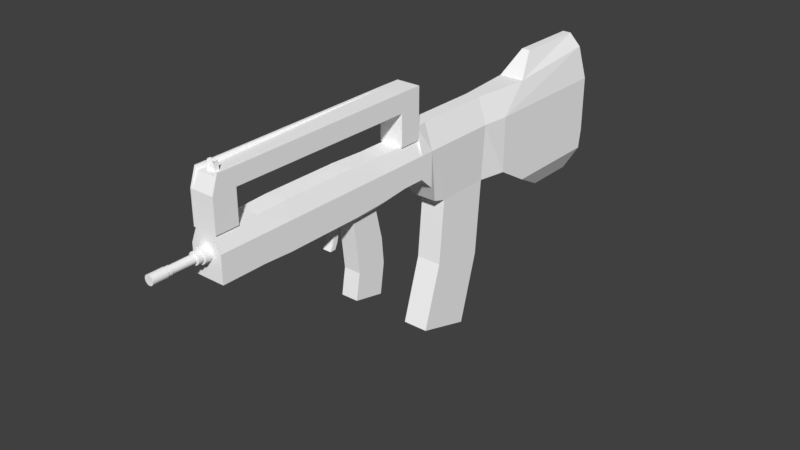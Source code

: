 # Source: famas.blend  (saved by Blender 2.79.0; exported with 4.5.12 LTS)
import bpy
from mathutils import Matrix  # noqa: F401  (used for matrix-valued properties, if any)

bpy.ops.wm.read_factory_settings(use_empty=True)
scene = bpy.context.scene
scene.name = 'Scene'

# ---- collections
col_collection_1 = bpy.data.collections.new('Collection 1'); scene.collection.children.link(col_collection_1)

# ---- materials (node trees are filled in below, after node groups)
mat_material = bpy.data.materials.new('Material')
mat_material.alpha_threshold = 0.0
mat_material.use_transparent_shadow = False
mat_material.diffuse_color = (1.0, 1.0, 1.0, 1.0)
mat_material.roughness = 0.5
mat_material.line_color = (0.0, 0.0, 0.0, 1.0)

# ---- material node trees

# ---- world
world_world = bpy.data.worlds.new('World'); scene.world = world_world
world_world.color = (0.05088, 0.05088, 0.05088)
world_world.use_sun_shadow = False
world_world.sun_shadow_jitter_overblur = 0.0
world_world.cycles.sampling_method = 'MANUAL'

# ---- meshes
me_cube = bpy.data.meshes.new('Cube')
me_cube.from_pydata([(1.4, -5.96e-08, 0.0), (1.4, -5.0, 0.0), (0.1, -5.0, 0.0), (0.1, 3.576e-07, 0.0), (1.4, -5.364e-07, 2.0), (1.4, -5.0, 2.0), (0.1, -5.0, 2.0), (0.1, 0.0, 2.0), (1.2, -0.2, 3.2), (1.2, -3.8, 2.9), (0.3, -0.2, 3.2), (0.3, -3.8, 2.9), (0.9, -0.4, 3.7), (0.9, -3.0, 3.7), (0.6, -0.4, 3.7), (0.6, -3.0, 3.7), (1.4, -0.1, -0.7), (1.4, -3.8, -0.7), (0.1, -0.1, -0.7), (0.1, -3.8, -0.7), (1.0, -0.4, -1.5), (1.0, -2.3, -1.5), (0.5, -0.4, -1.5), (0.5, -2.3, -1.5), (1.2, -6.0, -1.137e-13), (0.3, -6.0, -1.137e-13), (1.3, -6.0, 2.0), (0.2, -6.0, 2.0), (1.0, -6.0, 2.9), (0.5, -6.0, 2.9), (1.2, -8.0, 1.192e-07), (0.3, -8.0, 1.192e-07), (1.3, -8.0, 2.0), (0.2, -8.0, 2.0), (1.0, -8.0, 2.9), (0.5, -8.0, 2.9), (1.2, -6.2, -2.7), (0.3, -6.2, -2.7), (1.2, -8.2, -2.3), (0.3, -8.2, -2.3), (1.2, -6.89, -5.151), (0.3, -6.89, -5.151), (1.2, -8.89, -4.551), (0.3, -8.89, -4.551), (1.2, -8.5, 0.15), (0.3, -8.5, 0.15), (1.3, -8.5, 2.0), (0.2, -8.5, 2.0), (1.0, -8.5, 2.9), (0.5, -8.5, 2.9), (1.3, -8.8, 0.75), (0.2, -8.8, 0.75), (1.3, -8.8, 2.0), (0.2, -8.8, 2.0), (1.0, -8.8, 2.9), (0.5, -8.8, 2.9), (1.3, -9.3, 1.2), (0.2, -9.3, 1.2), (1.3, -9.3, 2.0), (0.2, -9.3, 2.0), (1.1, -9.3, 2.9), (0.4, -9.3, 2.9), (1.3, -10.1, 1.2), (0.2, -10.1, 1.2), (1.3, -10.1, 2.0), (0.2, -10.1, 2.0), (1.1, -9.3, 2.5), (0.4, -9.3, 2.5), (1.1, -10.1, 2.5), (0.4, -10.1, 2.5), (1.1, -9.3, 2.7), (0.4, -9.3, 2.7), (1.1, -10.1, 2.7), (0.4, -10.1, 2.7), (1.1, -10.1, 2.9), (0.4, -10.1, 2.9), (1.1, -9.3, 3.6), (0.4, -9.3, 3.6), (1.1, -10.1, 3.6), (0.4, -10.1, 3.6), (1.1, -9.3, 4.25), (0.4, -9.3, 4.25), (1.07, -10.2, 4.25), (0.43, -10.2, 4.25), (1.1, -16.7, 3.6), (0.4, -16.7, 3.6), (1.07, -16.6, 4.07), (0.43, -16.6, 4.07), (1.1, -17.5, 3.6), (0.4, -17.5, 3.6), (1.07, -17.3, 4.07), (0.43, -17.3, 4.07), (1.1, -10.1, 4.25), (0.4, -10.1, 4.25), (1.07, -16.8, 4.07), (0.43, -16.8, 4.07), (1.1, -16.7, 4.18), (0.4, -16.7, 4.18), (1.1, -17.3, 4.18), (0.4, -17.3, 4.18), (0.33, -10.1, 2.5), (0.33, -9.3, 2.5), (0.33, -9.3, 2.9), (0.33, -9.3, 2.7), (0.33, -10.1, 2.7), (0.33, -10.1, 2.9), (0.33, -9.3, 3.6), (0.33, -10.1, 3.6), (0.33, -9.3, 4.25), (0.33, -10.1, 4.25), (0.33, -16.7, 4.18), (0.33, -16.7, 3.6), (0.33, -17.3, 4.18), (0.33, -17.5, 3.6), (1.17, -9.3, 2.9), (1.17, -9.3, 2.7), (1.17, -10.1, 2.5), (1.17, -9.3, 2.5), (1.17, -10.1, 2.7), (1.17, -10.1, 2.9), (1.17, -9.3, 3.6), (1.17, -10.1, 3.6), (1.17, -9.3, 4.25), (1.17, -10.1, 4.25), (1.17, -16.7, 4.18), (1.17, -16.7, 3.6), (1.17, -17.3, 4.18), (1.17, -17.5, 3.6), (0.785, -17.03, 4.27), (0.715, -17.03, 4.27), (0.715, -17.07, 4.27), (0.785, -17.07, 4.27), (0.605, -16.98, 4.07), (0.605, -17.12, 4.07), (0.895, -17.12, 4.07), (0.895, -16.98, 4.07), (0.615, -16.99, 4.37), (0.615, -17.11, 4.37), (0.885, -17.11, 4.37), (0.885, -16.99, 4.37), (1.3, -11.1, 1.1), (0.2, -11.1, 1.1), (1.3, -11.1, 2.0), (0.2, -11.1, 2.0), (1.1, -11.1, 2.5), (0.4, -11.1, 2.5), (1.3, -12.3, 1.05), (0.2, -12.3, 1.05), (1.3, -12.3, 2.0), (0.2, -12.3, 2.0), (1.1, -12.3, 2.55), (0.4, -12.3, 2.55), (1.3, -15.0, 1.05), (0.2, -15.0, 1.05), (1.3, -15.0, 2.0), (0.2, -15.0, 2.0), (1.1, -15.0, 2.55), (0.4, -15.0, 2.55), (1.3, -16.0, 1.1), (0.2, -16.0, 1.1), (1.3, -16.0, 2.0), (0.2, -16.0, 2.0), (1.1, -16.0, 2.5), (0.4, -16.0, 2.5), (1.3, -17.5, 1.1), (0.2, -17.5, 1.1), (1.3, -17.5, 2.0), (0.2, -17.5, 2.0), (1.1, -17.5, 2.5), (0.4, -17.5, 2.5), (0.33, -17.5, 2.5), (1.1, -16.7, 2.5), (0.4, -16.7, 2.5), (0.33, -16.7, 2.5), (1.17, -17.5, 2.5), (1.17, -16.7, 2.5), (0.7484, -17.75, 1.692), (0.7106, -17.75, 1.696), (0.6742, -17.75, 1.707), (0.6407, -17.75, 1.725), (0.6113, -17.75, 1.749), (0.5872, -17.75, 1.778), (0.5693, -17.75, 1.812), (0.5582, -17.75, 1.848), (0.5545, -17.75, 1.886), (0.5582, -17.75, 1.924), (0.5693, -17.75, 1.96), (0.5872, -17.75, 1.994), (0.6113, -17.75, 2.023), (0.6407, -17.75, 2.047), (0.6742, -17.75, 2.065), (0.7106, -17.75, 2.076), (0.7484, -17.75, 2.08), (0.7862, -17.75, 2.076), (0.8226, -17.75, 2.065), (0.8561, -17.75, 2.047), (0.8855, -17.75, 2.023), (0.9096, -17.75, 1.994), (0.9275, -17.75, 1.96), (0.9385, -17.75, 1.924), (0.9423, -17.75, 1.886), (0.9385, -17.75, 1.848), (0.9275, -17.75, 1.812), (0.9096, -17.75, 1.778), (0.8855, -17.75, 1.749), (0.8561, -17.75, 1.725), (0.8226, -17.75, 1.707), (0.7862, -17.75, 1.696), (0.6527, -17.5, 2.117), (0.7484, -17.5, 2.136), (0.6996, -17.5, 2.131), (0.5405, -17.5, 1.747), (0.5716, -17.5, 1.709), (0.5174, -17.5, 1.79), (0.6095, -17.5, 1.678), (0.7484, -17.5, 1.636), (0.7972, -17.5, 1.641), (0.6996, -17.5, 1.641), (0.9936, -17.5, 1.935), (0.9252, -17.5, 2.063), (0.8873, -17.5, 2.094), (0.8441, -17.5, 1.655), (0.9794, -17.5, 1.982), (0.5405, -17.5, 2.025), (0.5716, -17.5, 2.063), (0.7972, -17.5, 2.131), (0.5174, -17.5, 1.982), (0.9794, -17.5, 1.79), (0.9936, -17.5, 1.837), (0.9563, -17.5, 1.747), (0.9984, -17.5, 1.886), (0.6527, -17.5, 1.655), (0.5032, -17.5, 1.837), (0.6095, -17.5, 2.094), (0.4984, -17.5, 1.886), (0.9563, -17.5, 2.025), (0.9252, -17.5, 1.709), (0.8873, -17.5, 1.678), (0.5032, -17.5, 1.935), (0.8441, -17.5, 2.117), (0.7972, -17.75, 2.131), (0.7484, -17.75, 2.136), (0.8441, -17.75, 2.117), (0.8873, -17.75, 2.094), (0.9252, -17.75, 2.063), (0.9563, -17.75, 2.025), (0.9794, -17.75, 1.982), (0.9936, -17.75, 1.935), (0.9984, -17.75, 1.886), (0.9936, -17.75, 1.837), (0.9794, -17.75, 1.79), (0.9563, -17.75, 1.747), (0.9252, -17.75, 1.709), (0.8873, -17.75, 1.678), (0.8441, -17.75, 1.655), (0.7972, -17.75, 1.641), (0.7484, -17.75, 1.636), (0.6996, -17.75, 1.641), (0.6527, -17.75, 1.655), (0.6095, -17.75, 1.678), (0.5716, -17.75, 1.709), (0.5405, -17.75, 1.747), (0.5174, -17.75, 1.79), (0.5032, -17.75, 1.837), (0.4984, -17.75, 1.886), (0.5032, -17.75, 1.935), (0.5174, -17.75, 1.982), (0.5405, -17.75, 2.025), (0.5716, -17.75, 2.063), (0.6095, -17.75, 2.094), (0.6527, -17.75, 2.117), (0.6996, -17.75, 2.131), (0.7224, -17.93, 1.755), (0.7484, -17.93, 1.753), (0.6974, -17.93, 1.763), (0.6743, -17.93, 1.775), (0.6541, -17.93, 1.792), (0.6375, -17.93, 1.812), (0.6252, -17.93, 1.835), (0.6176, -17.93, 1.86), (0.6151, -17.93, 1.886), (0.6176, -17.93, 1.912), (0.6252, -17.93, 1.937), (0.6375, -17.93, 1.96), (0.6541, -17.93, 1.98), (0.6743, -17.93, 1.997), (0.6974, -17.93, 2.009), (0.7224, -17.93, 2.017), (0.7484, -17.93, 2.019), (0.7744, -17.93, 2.017), (0.7994, -17.93, 2.009), (0.8225, -17.93, 1.997), (0.8427, -17.93, 1.98), (0.8593, -17.93, 1.96), (0.8716, -17.93, 1.937), (0.8792, -17.93, 1.912), (0.8817, -17.93, 1.886), (0.8792, -17.93, 1.86), (0.8716, -17.93, 1.835), (0.8593, -17.93, 1.812), (0.8427, -17.93, 1.792), (0.8225, -17.93, 1.775), (0.7994, -17.93, 1.763), (0.7744, -17.93, 1.755), (0.7106, -17.93, 1.696), (0.7484, -17.93, 1.692), (0.6742, -17.93, 1.707), (0.6407, -17.93, 1.725), (0.6113, -17.93, 1.749), (0.5872, -17.93, 1.778), (0.5693, -17.93, 1.812), (0.5582, -17.93, 1.848), (0.5545, -17.93, 1.886), (0.5582, -17.93, 1.924), (0.5693, -17.93, 1.96), (0.5872, -17.93, 1.994), (0.6113, -17.93, 2.023), (0.6407, -17.93, 2.047), (0.6742, -17.93, 2.065), (0.7106, -17.93, 2.076), (0.7484, -17.93, 2.08), (0.7862, -17.93, 2.076), (0.8226, -17.93, 2.065), (0.8561, -17.93, 2.047), (0.8855, -17.93, 2.023), (0.9096, -17.93, 1.994), (0.9275, -17.93, 1.96), (0.9385, -17.93, 1.924), (0.9423, -17.93, 1.886), (0.9385, -17.93, 1.848), (0.9275, -17.93, 1.812), (0.9096, -17.93, 1.778), (0.8855, -17.93, 1.749), (0.8561, -17.93, 1.725), (0.8226, -17.93, 1.707), (0.7862, -17.93, 1.696), (0.7769, -18.73, 2.029), (0.7484, -18.73, 2.032), (0.8043, -18.73, 2.021), (0.8295, -18.73, 2.007), (0.8516, -18.73, 1.989), (0.8698, -18.73, 1.967), (0.8833, -18.73, 1.942), (0.8916, -18.73, 1.914), (0.8944, -18.73, 1.886), (0.8916, -18.73, 1.857), (0.8833, -18.73, 1.83), (0.8698, -18.73, 1.805), (0.8516, -18.73, 1.783), (0.8295, -18.73, 1.765), (0.8043, -18.73, 1.751), (0.7769, -18.73, 1.743), (0.7484, -18.73, 1.74), (0.7199, -18.73, 1.743), (0.6925, -18.73, 1.751), (0.6673, -18.73, 1.765), (0.6452, -18.73, 1.783), (0.627, -18.73, 1.805), (0.6135, -18.73, 1.83), (0.6052, -18.73, 1.857), (0.6024, -18.73, 1.886), (0.6052, -18.73, 1.914), (0.6135, -18.73, 1.942), (0.627, -18.73, 1.967), (0.6452, -18.73, 1.989), (0.6673, -18.73, 2.007), (0.6925, -18.73, 2.021), (0.7199, -18.73, 2.029), (0.7224, -18.73, 1.755), (0.7484, -18.73, 1.753), (0.6974, -18.73, 1.763), (0.6743, -18.73, 1.775), (0.6541, -18.73, 1.792), (0.6375, -18.73, 1.812), (0.6252, -18.73, 1.835), (0.6176, -18.73, 1.86), (0.6151, -18.73, 1.886), (0.6176, -18.73, 1.912), (0.6252, -18.73, 1.937), (0.6375, -18.73, 1.96), (0.6541, -18.73, 1.98), (0.6743, -18.73, 1.997), (0.6974, -18.73, 2.009), (0.7224, -18.73, 2.017), (0.7484, -18.73, 2.019), (0.7744, -18.73, 2.017), (0.7994, -18.73, 2.009), (0.8225, -18.73, 1.997), (0.8427, -18.73, 1.98), (0.8593, -18.73, 1.96), (0.8716, -18.73, 1.937), (0.8792, -18.73, 1.912), (0.8817, -18.73, 1.886), (0.8792, -18.73, 1.86), (0.8716, -18.73, 1.835), (0.8593, -18.73, 1.812), (0.8427, -18.73, 1.792), (0.8225, -18.73, 1.775), (0.7994, -18.73, 1.763), (0.7744, -18.73, 1.755), (0.7176, -18.88, 1.731), (0.7484, -18.88, 1.728), (0.6881, -18.88, 1.74), (0.6608, -18.88, 1.755), (0.6369, -18.88, 1.774), (0.6173, -18.88, 1.798), (0.6027, -18.88, 1.826), (0.5938, -18.88, 1.855), (0.5907, -18.88, 1.886), (0.5938, -18.88, 1.917), (0.6027, -18.88, 1.946), (0.6173, -18.88, 1.973), (0.6369, -18.88, 1.997), (0.6608, -18.88, 2.017), (0.6881, -18.88, 2.032), (0.7176, -18.88, 2.041), (0.7484, -18.88, 2.044), (0.7792, -18.88, 2.041), (0.8087, -18.88, 2.032), (0.836, -18.88, 2.017), (0.8599, -18.88, 1.997), (0.8795, -18.88, 1.973), (0.8941, -18.88, 1.946), (0.903, -18.88, 1.917), (0.9061, -18.88, 1.886), (0.903, -18.88, 1.855), (0.8941, -18.88, 1.826), (0.8795, -18.88, 1.798), (0.8599, -18.88, 1.774), (0.836, -18.88, 1.755), (0.8087, -18.88, 1.74), (0.7792, -18.88, 1.731), (0.7769, -18.88, 2.029), (0.7484, -18.88, 2.032), (0.8043, -18.88, 2.021), (0.8295, -18.88, 2.007), (0.8516, -18.88, 1.989), (0.8698, -18.88, 1.967), (0.8833, -18.88, 1.942), (0.8916, -18.88, 1.914), (0.8944, -18.88, 1.886), (0.8916, -18.88, 1.857), (0.8833, -18.88, 1.83), (0.8698, -18.88, 1.805), (0.8516, -18.88, 1.783), (0.8295, -18.88, 1.765), (0.8043, -18.88, 1.751), (0.7769, -18.88, 1.743), (0.7484, -18.88, 1.74), (0.7199, -18.88, 1.743), (0.6925, -18.88, 1.751), (0.6673, -18.88, 1.765), (0.6452, -18.88, 1.783), (0.627, -18.88, 1.805), (0.6135, -18.88, 1.83), (0.6052, -18.88, 1.857), (0.6024, -18.88, 1.886), (0.6052, -18.88, 1.914), (0.6135, -18.88, 1.942), (0.627, -18.88, 1.967), (0.6452, -18.88, 1.989), (0.6673, -18.88, 2.007), (0.6925, -18.88, 2.021), (0.7199, -18.88, 2.029), (0.7176, -19.38, 1.731), (0.7484, -19.38, 1.728), (0.6881, -19.38, 1.74), (0.6608, -19.38, 1.755), (0.6369, -19.38, 1.774), (0.6173, -19.38, 1.798), (0.6027, -19.38, 1.826), (0.5938, -19.38, 1.855), (0.5907, -19.38, 1.886), (0.5938, -19.38, 1.917), (0.6027, -19.38, 1.946), (0.6173, -19.38, 1.973), (0.6369, -19.38, 1.997), (0.6608, -19.38, 2.017), (0.6881, -19.38, 2.032), (0.7176, -19.38, 2.041), (0.7484, -19.38, 2.044), (0.7792, -19.38, 2.041), (0.8087, -19.38, 2.032), (0.836, -19.38, 2.017), (0.8599, -19.38, 1.997), (0.8795, -19.38, 1.973), (0.8941, -19.38, 1.946), (0.903, -19.38, 1.917), (0.9061, -19.38, 1.886), (0.903, -19.38, 1.855), (0.8941, -19.38, 1.826), (0.8795, -19.38, 1.798), (0.8599, -19.38, 1.774), (0.836, -19.38, 1.755), (0.8087, -19.38, 1.74), (0.7792, -19.38, 1.731), (1.05, -10.92, -0.2689), (0.45, -10.92, -0.2689), (1.05, -12.05, -0.2489), (0.45, -12.05, -0.2489), (1.05, -11.19, 0.8447), (0.45, -11.19, 0.8447), (1.05, -12.19, 0.7947), (0.45, -12.19, 0.7947), (1.05, -10.84, -1.148), (0.45, -10.84, -1.148), (1.05, -11.96, -1.048), (0.45, -11.96, -1.048), (1.05, -10.99, -2.197), (0.45, -10.99, -2.197), (1.05, -12.11, -1.947), (0.45, -12.11, -1.947), (0.8559, -13.0, 1.05), (0.5559, -13.0, 1.05), (0.5559, -12.8, 1.05), (0.8559, -12.8, 1.05), (0.8559, -12.9, 0.85), (0.5559, -12.9, 0.85), (0.8559, -12.7, 0.85), (0.5559, -12.7, 0.85), (0.8559, -12.85, 0.65), (0.5559, -12.85, 0.65), (0.8559, -12.65, 0.65), (0.5559, -12.65, 0.65), (0.8559, -12.85, 0.45), (0.5559, -12.85, 0.45), (0.8559, -12.65, 0.45), (0.5559, -12.65, 0.45), (0.8559, -12.9, 0.25), (0.5559, -12.9, 0.25), (0.8559, -12.7, 0.25), (0.5559, -12.7, 0.25), (0.8559, -13.0, 0.05), (0.5559, -13.0, 0.05), (0.8559, -12.8, 0.05), (0.5559, -12.8, 0.05)], [(82, 86), (86, 87), (86, 94), (94, 95), (90, 94), (94, 135), (132, 95), (133, 91), (134, 90)], [(1, 2, 19, 17), (6, 2, 25, 27), (0, 4, 5, 1), (11, 6, 27, 29), (2, 6, 7, 3), (4, 0, 3, 7), (11, 9, 13, 15), (5, 4, 8, 9), (7, 6, 11, 10), (4, 7, 10, 8), (12, 14, 15, 13), (9, 8, 12, 13), (10, 11, 15, 14), (8, 10, 14, 12), (17, 19, 23, 21), (3, 0, 16, 18), (0, 1, 17, 16), (2, 3, 18, 19), (20, 21, 23, 22), (16, 17, 21, 20), (19, 18, 22, 23), (18, 16, 20, 22), (28, 29, 35, 34), (29, 27, 33, 35), (1, 5, 26, 24), (5, 9, 28, 26), (2, 1, 24, 25), (9, 11, 29, 28), (30, 32, 46, 44), (32, 34, 48, 46), (27, 25, 31, 33), (25, 24, 36, 37), (26, 28, 34, 32), (24, 26, 32, 30), (39, 37, 41, 43), (24, 30, 38, 36), (30, 31, 39, 38), (31, 25, 37, 39), (41, 40, 42, 43), (37, 36, 40, 41), (36, 38, 42, 40), (38, 39, 43, 42), (48, 49, 55, 54), (49, 47, 53, 55), (35, 33, 47, 49), (34, 35, 49, 48), (33, 31, 45, 47), (31, 30, 44, 45), (50, 52, 58, 56), (52, 54, 60, 58), (47, 45, 51, 53), (45, 44, 50, 51), (46, 48, 54, 52), (44, 46, 52, 50), (59, 57, 63, 65), (55, 53, 59, 61), (54, 55, 61, 60), (53, 51, 57, 59), (51, 50, 56, 57), (65, 63, 141, 143), (57, 56, 62, 63), (64, 58, 66, 68), (56, 58, 64, 62), (61, 71, 103, 102), (59, 65, 69, 67), (64, 68, 144, 142), (59, 67, 71, 61), (74, 72, 118, 119), (69, 68, 72, 73), (92, 96, 124, 123), (58, 60, 70, 66), (73, 72, 74, 75), (75, 79, 107, 105), (60, 70, 71, 61), (70, 71, 67, 66), (58, 66, 67, 59), (96, 98, 126, 124), (66, 70, 115, 117), (60, 61, 77, 76), (77, 61, 102, 106), (75, 74, 78, 79), (92, 80, 81, 93), (97, 93, 109, 110), (76, 77, 81, 80), (78, 74, 119, 121), (71, 67, 101, 103), (79, 78, 84, 85), (76, 80, 122, 120), (92, 93, 83, 82), (90, 98, 92, 82), (99, 91, 83, 93), (101, 100, 104, 103), (102, 103, 104, 105), (102, 105, 107, 106), (106, 107, 109, 108), (109, 107, 111, 110), (110, 111, 113, 112), (79, 85, 111, 107), (81, 77, 106, 108), (125, 127, 174, 175), (67, 69, 100, 101), (99, 97, 110, 112), (93, 81, 108, 109), (73, 75, 105, 104), (69, 73, 104, 100), (116, 117, 115, 118), (115, 114, 119, 118), (119, 114, 120, 121), (121, 120, 122, 123), (125, 124, 126, 127), (121, 123, 124, 125), (70, 60, 114, 115), (113, 111, 173, 170), (72, 68, 116, 118), (84, 78, 121, 125), (68, 66, 117, 116), (80, 92, 123, 122), (88, 127, 126, 98), (60, 76, 120, 114), (113, 89, 99, 112), (88, 98, 90), (87, 95, 91, 90, 82, 83), (143, 141, 147, 149), (144, 145, 151, 150), (63, 62, 140, 141), (68, 69, 145, 144), (69, 65, 143, 145), (62, 64, 142, 140), (151, 149, 155, 157), (146, 148, 154, 152), (501, 500, 496, 497), (142, 144, 150, 148), (140, 142, 148, 146), (145, 143, 149, 151), (153, 152, 158, 159), (155, 153, 159, 161), (150, 151, 157, 156), (149, 147, 153, 155), (147, 514, 513, 512, 515, 146, 152, 153), (148, 150, 156, 154), (158, 160, 166, 164), (154, 156, 162, 160), (152, 154, 160, 158), (157, 155, 161, 163), (161, 159, 165, 167), (159, 158, 164, 165), (111, 85, 172, 173), (84, 125, 175, 171), (175, 174, 168, 171), (173, 172, 169, 170), (165, 164, 166, 230, 228, 227, 229, 236, 237, 221, 216, 215, 217, 231, 214, 212, 211, 213, 232, 234, 167), (157, 163, 162, 156), (163, 172, 171, 162), (166, 160, 162, 168), (163, 161, 167, 169), (85, 84, 171, 172), (197, 196, 324, 325), (231, 217, 257, 258), (232, 213, 262, 263), (239, 225, 240, 242), (236, 229, 251, 252), (215, 216, 255, 256), (227, 228, 249, 250), (223, 226, 266, 267), (238, 234, 264, 265), (220, 239, 242, 243), (212, 214, 259, 260), (234, 232, 263, 264), (222, 235, 245, 246), (218, 222, 246, 247), (237, 236, 252, 253), (217, 215, 256, 257), (228, 230, 248, 249), (224, 223, 267, 268), (208, 233, 269, 270), (221, 237, 253, 254), (213, 211, 261, 262), (226, 238, 265, 266), (233, 224, 268, 269), (214, 231, 258, 259), (230, 218, 247, 248), (211, 212, 260, 261), (209, 210, 271, 241), (225, 209, 241, 240), (216, 221, 254, 255), (210, 208, 270, 271), (229, 227, 250, 251), (235, 219, 244, 245), (219, 220, 243, 244), (176, 177, 240, 241), (177, 178, 242, 240), (178, 179, 243, 242), (179, 180, 244, 243), (180, 181, 245, 244), (181, 182, 246, 245), (182, 183, 247, 246), (183, 184, 248, 247), (184, 185, 249, 248), (185, 186, 250, 249), (186, 187, 251, 250), (187, 188, 252, 251), (188, 189, 253, 252), (189, 190, 254, 253), (190, 191, 255, 254), (191, 192, 256, 255), (192, 193, 257, 256), (193, 194, 258, 257), (194, 195, 259, 258), (195, 196, 260, 259), (196, 197, 261, 260), (197, 198, 262, 261), (198, 199, 263, 262), (199, 200, 264, 263), (200, 201, 265, 264), (201, 202, 266, 265), (202, 203, 267, 266), (203, 204, 268, 267), (204, 205, 269, 268), (205, 206, 270, 269), (206, 207, 271, 270), (207, 176, 241, 271), (289, 288, 384, 385), (184, 183, 311, 312), (198, 197, 325, 326), (185, 184, 312, 313), (199, 198, 326, 327), (186, 185, 313, 314), (200, 199, 327, 328), (187, 186, 314, 315), (201, 200, 328, 329), (188, 187, 315, 316), (202, 201, 329, 330), (189, 188, 316, 317), (203, 202, 330, 331), (190, 189, 317, 318), (177, 176, 305, 304), (204, 203, 331, 332), (191, 190, 318, 319), (178, 177, 304, 306), (205, 204, 332, 333), (192, 191, 319, 320), (179, 178, 306, 307), (206, 205, 333, 334), (193, 192, 320, 321), (180, 179, 307, 308), (207, 206, 334, 335), (194, 193, 321, 322), (181, 180, 308, 309), (176, 207, 335, 305), (195, 194, 322, 323), (182, 181, 309, 310), (196, 195, 323, 324), (183, 182, 310, 311), (273, 272, 304, 305), (272, 274, 306, 304), (274, 275, 307, 306), (275, 276, 308, 307), (276, 277, 309, 308), (277, 278, 310, 309), (278, 279, 311, 310), (279, 280, 312, 311), (280, 281, 313, 312), (281, 282, 314, 313), (282, 283, 315, 314), (283, 284, 316, 315), (284, 285, 317, 316), (285, 286, 318, 317), (286, 287, 319, 318), (287, 288, 320, 319), (288, 289, 321, 320), (289, 290, 322, 321), (290, 291, 323, 322), (291, 292, 324, 323), (292, 293, 325, 324), (293, 294, 326, 325), (294, 295, 327, 326), (295, 296, 328, 327), (296, 297, 329, 328), (297, 298, 330, 329), (298, 299, 331, 330), (299, 300, 332, 331), (300, 301, 333, 332), (301, 302, 334, 333), (302, 303, 335, 334), (303, 273, 305, 335), (359, 358, 454, 455), (276, 275, 371, 372), (303, 302, 398, 399), (290, 289, 385, 386), (277, 276, 372, 373), (273, 303, 399, 369), (291, 290, 386, 387), (278, 277, 373, 374), (292, 291, 387, 388), (279, 278, 374, 375), (293, 292, 388, 389), (280, 279, 375, 376), (294, 293, 389, 390), (281, 280, 376, 377), (295, 294, 390, 391), (282, 281, 377, 378), (296, 295, 391, 392), (283, 282, 378, 379), (297, 296, 392, 393), (284, 283, 379, 380), (298, 297, 393, 394), (285, 284, 380, 381), (299, 298, 394, 395), (286, 285, 381, 382), (272, 273, 369, 368), (300, 299, 395, 396), (287, 286, 382, 383), (274, 272, 368, 370), (301, 300, 396, 397), (288, 287, 383, 384), (275, 274, 370, 371), (302, 301, 397, 398), (337, 336, 368, 369), (336, 338, 370, 368), (338, 339, 371, 370), (339, 340, 372, 371), (340, 341, 373, 372), (341, 342, 374, 373), (342, 343, 375, 374), (343, 344, 376, 375), (344, 345, 377, 376), (345, 346, 378, 377), (346, 347, 379, 378), (347, 348, 380, 379), (348, 349, 381, 380), (349, 350, 382, 381), (350, 351, 383, 382), (351, 352, 384, 383), (352, 353, 385, 384), (353, 354, 386, 385), (354, 355, 387, 386), (355, 356, 388, 387), (356, 357, 389, 388), (357, 358, 390, 389), (358, 359, 391, 390), (359, 360, 392, 391), (360, 361, 393, 392), (361, 362, 394, 393), (362, 363, 395, 394), (363, 364, 396, 395), (364, 365, 397, 396), (365, 366, 398, 397), (366, 367, 399, 398), (367, 337, 369, 399), (429, 428, 492, 493), (346, 345, 441, 442), (360, 359, 455, 456), (347, 346, 442, 443), (361, 360, 456, 457), (348, 347, 443, 444), (362, 361, 457, 458), (349, 348, 444, 445), (363, 362, 458, 459), (350, 349, 445, 446), (336, 337, 433, 432), (364, 363, 459, 460), (351, 350, 446, 447), (338, 336, 432, 434), (365, 364, 460, 461), (352, 351, 447, 448), (339, 338, 434, 435), (366, 365, 461, 462), (353, 352, 448, 449), (340, 339, 435, 436), (367, 366, 462, 463), (354, 353, 449, 450), (341, 340, 436, 437), (337, 367, 463, 433), (355, 354, 450, 451), (342, 341, 437, 438), (356, 355, 451, 452), (343, 342, 438, 439), (357, 356, 452, 453), (344, 343, 439, 440), (358, 357, 453, 454), (345, 344, 440, 441), (401, 400, 432, 433), (400, 402, 434, 432), (402, 403, 435, 434), (403, 404, 436, 435), (404, 405, 437, 436), (405, 406, 438, 437), (406, 407, 439, 438), (407, 408, 440, 439), (408, 409, 441, 440), (409, 410, 442, 441), (410, 411, 443, 442), (411, 412, 444, 443), (412, 413, 445, 444), (413, 414, 446, 445), (414, 415, 447, 446), (415, 416, 448, 447), (416, 417, 449, 448), (417, 418, 450, 449), (418, 419, 451, 450), (419, 420, 452, 451), (420, 421, 453, 452), (421, 422, 454, 453), (422, 423, 455, 454), (423, 424, 456, 455), (424, 425, 457, 456), (425, 426, 458, 457), (426, 427, 459, 458), (427, 428, 460, 459), (428, 429, 461, 460), (429, 430, 462, 461), (430, 431, 463, 462), (431, 401, 433, 463), (464, 465, 495, 494, 493, 492, 491, 490, 489, 488, 487, 486, 485, 484, 483, 482, 481, 480, 479, 478, 477, 476, 475, 474, 473, 472, 471, 470, 469, 468, 467, 466), (416, 415, 479, 480), (403, 402, 466, 467), (430, 429, 493, 494), (417, 416, 480, 481), (404, 403, 467, 468), (431, 430, 494, 495), (418, 417, 481, 482), (405, 404, 468, 469), (401, 431, 495, 465), (419, 418, 482, 483), (406, 405, 469, 470), (420, 419, 483, 484), (407, 406, 470, 471), (421, 420, 484, 485), (408, 407, 471, 472), (422, 421, 485, 486), (409, 408, 472, 473), (423, 422, 486, 487), (410, 409, 473, 474), (424, 423, 487, 488), (411, 410, 474, 475), (425, 424, 488, 489), (412, 411, 475, 476), (426, 425, 489, 490), (413, 412, 476, 477), (427, 426, 490, 491), (414, 413, 477, 478), (400, 401, 465, 464), (428, 427, 491, 492), (415, 414, 478, 479), (402, 400, 464, 466), (499, 497, 505, 507), (500, 502, 498, 496), (503, 501, 497, 499), (502, 503, 499, 498), (140, 146, 502, 500), (141, 140, 500, 501), (146, 147, 503, 502), (147, 141, 501, 503), (504, 506, 510, 508), (497, 496, 504, 505), (496, 498, 506, 504), (498, 499, 507, 506), (509, 508, 510, 511), (506, 507, 511, 510), (507, 505, 509, 511), (505, 504, 508, 509), (146, 515, 514, 147), (514, 513, 512, 515), (517, 519, 523, 521), (513, 514, 519, 517), (512, 513, 517, 516), (514, 515, 518, 519), (515, 512, 516, 518), (523, 522, 526, 527), (516, 517, 521, 520), (519, 518, 522, 523), (518, 516, 520, 522), (525, 527, 531, 529), (522, 520, 524, 526), (521, 523, 527, 525), (520, 521, 525, 524), (528, 529, 533, 532), (524, 525, 529, 528), (527, 526, 530, 531), (526, 524, 528, 530), (535, 534, 532, 533), (531, 530, 534, 535), (530, 528, 532, 534), (529, 531, 535, 533), (89, 113, 170, 169, 168, 174, 127, 88), (166, 168, 169, 167, 234, 238, 226, 223, 224, 233, 208, 210, 209, 225, 239, 220, 219, 235, 222, 218, 230), (91, 89, 88, 90), (91, 99, 89), (91, 95, 83), (133, 130, 137), (131, 134, 138), (134, 131, 130, 133), (131, 128, 129, 130), (136, 129, 132), (136, 137, 130, 129), (137, 136, 132, 133), (132, 135, 134, 133), (135, 128, 139), (139, 138, 134, 135), (139, 128, 131, 138), (135, 132, 129, 128)])
_uv = me_cube.uv_layers.new(name='UVMap')
_uv.uv.foreach_set('vector', [0.0, 0.0, 0.0, 0.0, 0.0, 0.0, 0.0, 0.0, 0.0, 0.0, 0.0, 0.0, 0.0, 0.0, 0.0, 0.0, 0.0, 0.0, 0.0, 0.0, 0.0, 0.0, 0.0, 0.0, 0.0, 0.0, 0.0, 0.0, 0.0, 0.0, 0.0, 0.0, 0.0, 0.0, 0.0, 0.0, 0.0, 0.0, 0.0, 0.0, 0.0, 0.0, 0.0, 0.0, 0.0, 0.0, 0.0, 0.0, 0.0, 0.0, 0.0, 0.0, 0.0, 0.0, 0.0, 0.0, 0.0, 0.0, 0.0, 0.0, 0.0, 0.0, 0.0, 0.0, 0.0, 0.0, 0.0, 0.0, 0.0, 0.0, 0.0, 0.0, 0.0, 0.0, 0.0, 0.0, 0.0, 0.0, 0.0, 0.0, 0.0, 0.0, 0.0, 0.0, 0.0, 0.0, 0.0, 0.0, 0.0, 0.0, 0.0, 0.0, 0.0, 0.0, 0.0, 0.0, 0.0, 0.0, 0.0, 0.0, 0.0, 0.0, 0.0, 0.0, 0.0, 0.0, 0.0, 0.0, 0.0, 0.0, 0.0, 0.0, 0.0, 0.0, 0.0, 0.0, 0.0, 0.0, 0.0, 0.0, 0.0, 0.0, 0.0, 0.0, 0.0, 0.0, 0.0, 0.0, 0.0, 0.0, 0.0, 0.0, 0.0, 0.0, 0.0, 0.0, 0.0, 0.0, 0.0, 0.0, 0.0, 0.0, 0.0, 0.0, 0.0, 0.0, 0.0, 0.0, 0.0, 0.0, 0.0, 0.0, 0.0, 0.0, 0.0, 0.0, 0.0, 0.0, 0.0, 0.0, 0.0, 0.0, 0.0, 0.0, 0.0, 0.0, 0.0, 0.0, 0.0, 0.0, 0.0, 0.0, 0.0, 0.0, 0.0, 0.0, 0.0, 0.0, 0.0, 0.0, 0.0, 0.0, 0.0, 0.0, 0.0, 0.0, 0.0, 0.0, 0.0, 0.0, 0.0, 0.0, 0.0, 0.0, 0.0, 0.0, 0.0, 0.0, 0.0, 0.0, 0.0, 0.0, 0.0, 0.0, 0.0, 0.0, 0.0, 0.0, 0.0, 0.0, 0.0, 0.0, 0.0, 0.0, 0.0, 0.0, 0.0, 0.0, 0.0, 0.0, 0.0, 0.0, 0.0, 0.0, 0.0, 0.0, 0.0, 0.0, 0.0, 0.0, 0.0, 0.0, 0.0, 0.0, 0.0, 0.0, 0.0, 0.0, 0.0, 0.0, 0.0, 0.0, 0.0, 0.0, 0.0, 0.0, 0.0, 0.0, 0.0, 0.0, 0.0, 0.0, 0.0, 0.0, 0.0, 0.0, 0.0, 0.0, 0.0, 0.0, 0.0, 0.0, 0.0, 0.0, 0.0, 0.0, 0.0, 0.0, 0.0, 0.0, 0.0, 0.0, 0.0, 0.0, 0.0, 0.0, 0.0, 0.0, 0.0, 0.0, 0.0, 0.0, 0.0, 0.0, 0.0, 0.0, 0.0, 0.0, 0.0, 0.0, 0.0, 0.0, 0.0, 0.0, 0.0, 0.0, 0.0, 0.0, 0.0, 0.0, 0.0, 0.0, 0.0, 0.0, 0.0, 0.0, 0.0, 0.0, 0.0, 0.0, 0.0, 0.0, 0.0, 0.0, 0.0, 0.0, 0.0, 0.0, 0.0, 0.0, 0.0, 0.0, 0.0, 0.0, 0.0, 0.0, 0.0, 0.0, 0.0, 0.0, 0.0, 0.0, 0.0, 0.0, 0.0, 0.0, 0.0, 0.0, 0.0, 0.0, 0.0, 0.0, 0.0, 0.0, 0.0, 0.0, 0.0, 0.0, 0.0, 0.0, 0.0, 0.0, 0.0, 0.0, 0.0, 0.0, 0.0, 0.0, 0.0, 0.0, 0.0, 0.0, 0.0, 0.0, 0.0, 0.0, 0.0, 0.0, 0.0, 0.0, 0.0, 0.0, 0.0, 0.0, 0.0, 0.0, 0.0, 0.0, 0.0, 0.0, 0.0, 0.0, 0.0, 0.0, 0.0, 0.0, 0.0, 0.0, 0.0, 0.0, 0.0, 0.0, 0.0, 0.0, 0.0, 0.0, 0.0, 0.0, 0.0, 0.0, 0.0, 0.0, 0.0, 0.0, 0.0, 0.0, 0.0, 0.0, 0.0, 0.0, 0.0, 0.0, 0.0, 0.0, 0.0, 0.0, 0.0, 0.0, 0.0, 0.0, 0.0, 0.0, 0.0, 0.0, 0.0, 0.0, 0.0, 0.0, 0.0, 0.0, 0.0, 0.0, 0.0, 0.0, 0.0, 0.0, 0.0, 0.0, 0.0, 0.0, 0.0, 0.0, 0.0, 0.0, 0.0, 0.0, 0.0, 0.0, 0.0, 0.0, 0.0, 0.0, 0.0, 0.0, 0.0, 0.0, 0.0, 0.0, 0.0, 0.0, 0.0, 0.0, 0.0, 0.0, 0.0, 0.0, 0.0, 0.0, 0.0, 0.0, 0.0, 0.0, 0.0, 0.0, 0.0, 0.0, 0.0, 0.0, 0.0, 0.0, 0.0, 0.0, 0.0, 0.0, 0.0, 0.0, 0.0, 0.0, 0.0, 0.0, 0.0, 0.0, 0.0, 0.0, 0.0, 0.0, 0.0, 0.0, 0.0, 0.0, 0.0, 0.0, 0.0, 0.0, 0.0, 0.0, 0.0, 0.0, 0.0, 0.0, 0.0, 0.0, 0.0, 0.0, 0.0, 0.0, 0.0, 0.0, 0.0, 0.0, 0.0, 0.0, 0.0, 0.0, 0.0, 0.0, 0.0, 0.0, 0.0, 0.0, 0.0, 0.0, 0.0, 0.0, 0.0, 0.0, 0.0, 0.0, 0.0, 0.0, 0.0, 0.0, 0.0, 0.0, 0.0, 0.0, 0.0, 0.0, 0.0, 0.0, 0.0, 0.0, 0.0, 0.0, 0.0, 0.0, 0.0, 0.0, 0.0, 0.0, 0.0, 0.0, 0.0, 0.0, 0.0, 0.0, 0.0, 0.0, 0.0, 0.0, 0.0, 0.0, 0.0, 0.0, 0.0, 0.0, 0.0, 0.0, 0.0, 0.0, 0.0, 0.0, 0.0, 0.0, 0.0, 0.0, 0.0, 0.0, 0.0, 0.0, 0.0, 0.0, 0.0, 0.0, 0.0, 0.0, 0.0, 0.0, 0.0, 0.0, 0.0, 0.0, 0.0, 0.0, 0.0, 0.0, 0.0, 0.0, 0.0, 0.0, 0.0, 0.0, 0.0, 0.0, 0.0, 0.0, 0.0, 0.0, 0.0, 0.0, 0.0, 0.0, 0.0, 0.0, 0.0, 0.0, 0.0, 0.0, 0.0, 0.0, 0.0, 0.0, 0.0, 0.0, 0.0, 0.0, 0.0, 0.0, 0.0, 0.0, 0.0, 0.0, 0.0, 0.0, 0.0, 0.0, 0.0, 0.0, 0.0, 0.0, 0.0, 0.0, 0.0, 0.0, 0.0, 0.0, 0.0, 0.0, 0.0, 0.0, 0.0, 0.0, 0.0, 0.0, 0.0, 0.0, 0.0, 0.0, 0.0, 0.0, 0.0, 0.0, 0.0, 0.0, 0.0, 0.0, 0.0, 0.0, 0.0, 0.0, 0.0, 0.0, 0.0, 0.0, 0.0, 0.0, 0.0, 0.0, 0.0, 0.0, 0.0, 0.0, 0.0, 0.0, 0.0, 0.0, 0.0, 0.0, 0.0, 0.0, 0.0, 0.0, 0.0, 0.0, 0.0, 0.0, 0.0, 0.0, 0.0, 0.0, 0.0, 0.0, 0.0, 0.0, 0.0, 0.0, 0.0, 0.0, 0.0, 0.0, 0.0, 0.0, 0.0, 0.0, 0.0, 0.0, 0.0, 0.0, 0.0, 0.0, 0.0, 0.0, 0.0, 0.0, 0.0, 0.0, 0.0, 0.0, 0.0, 0.0, 0.0, 0.0, 0.0, 0.0, 0.0, 0.0, 0.0, 0.0, 0.0, 0.0, 0.0, 0.0, 0.0, 0.0, 0.0, 0.0, 0.0, 0.0, 0.0, 0.0, 0.0, 0.0, 0.0, 0.0, 0.0, 0.0, 0.0, 0.0, 0.0, 0.0, 0.0, 0.0, 0.0, 0.0, 0.0, 0.0, 0.0, 0.0, 0.0, 0.0, 0.0, 0.0, 0.0, 0.0, 0.0, 0.0, 0.0, 0.0, 0.0, 0.0, 0.0, 0.0, 0.0, 0.0, 0.0, 0.0, 0.0, 0.0, 0.0, 0.0, 0.0, 0.0, 0.0, 0.0, 0.0, 0.0, 0.0, 0.0, 0.0, 0.0, 0.0, 0.0, 0.0, 0.0, 0.0, 0.0, 0.0, 0.0, 0.0, 0.0, 0.0, 0.0, 0.0, 0.0, 0.0, 0.0, 0.0, 0.0, 0.0, 0.0, 0.0, 0.0, 0.0, 0.0, 0.0, 0.0, 0.0, 0.0, 0.0, 0.0, 0.0, 0.0, 0.0, 0.0, 0.0, 0.0, 0.0, 0.0, 0.0, 0.0, 0.0, 0.0, 0.0, 0.0, 0.0, 0.0, 0.0, 0.0, 0.0, 0.0, 0.0, 0.0, 0.0, 0.0, 0.0, 0.0, 0.0, 0.0, 0.0, 0.0, 0.0, 0.0, 0.0, 0.0, 0.0, 0.0, 0.0, 0.0, 0.0, 0.0, 0.0, 0.0, 0.0, 0.0, 0.0, 0.0, 0.0, 0.0, 0.0, 0.0, 0.0, 0.0, 0.0, 0.0, 0.0, 0.0, 0.0, 0.0, 0.0, 0.0, 0.0, 0.0, 0.0, 0.0, 0.0, 0.0, 0.0, 0.0, 0.0, 0.0, 0.0, 0.0, 0.0, 0.0, 0.0, 0.0, 0.0, 0.0, 0.0, 0.0, 0.0, 0.0, 0.0, 0.0, 0.0, 0.0, 0.0, 0.0, 0.0, 0.0, 0.0, 0.0, 0.0, 0.0, 0.0, 0.0, 0.0, 0.0, 0.0, 0.0, 0.0, 0.0, 0.0, 0.0, 0.0, 0.0, 0.0, 0.0, 0.0, 0.0, 0.0, 0.0, 0.0, 0.0, 0.0, 0.0, 0.0, 0.0, 0.0, 0.0, 0.0, 0.0, 0.0, 0.0, 0.0, 0.0, 0.0, 0.0, 0.0, 0.0, 0.0, 0.0, 0.0, 0.0, 0.0, 0.0, 0.0, 0.0, 0.0, 0.0, 0.0, 0.0, 0.0, 0.0, 0.0, 0.0, 0.0, 0.0, 0.0, 0.0, 0.0, 0.0, 0.0, 0.0, 0.0, 0.0, 0.0, 0.0, 0.0, 0.0, 0.0, 0.0, 0.0, 0.0, 0.0, 0.0, 0.0, 0.0, 0.0, 0.0, 0.0, 0.0, 0.0, 0.0, 0.0, 0.0, 0.0, 0.0, 0.0, 0.0, 0.0, 0.0, 0.0, 0.0, 0.0, 0.0, 0.0, 0.0, 0.0, 0.0, 0.0, 0.0, 0.0, 0.0, 0.0, 0.0, 0.0, 0.0, 0.0, 0.0, 0.0, 0.0, 0.0, 0.0, 0.0, 0.0, 0.0, 0.0, 0.0, 0.0, 0.0, 0.0, 0.0, 0.0, 0.0, 0.0, 0.0, 0.0, 0.0, 0.0, 0.0, 0.0, 0.0, 0.0, 0.0, 0.0, 0.0, 0.0, 0.0, 0.0, 0.0, 0.0, 0.0, 0.0, 0.0, 0.0, 0.0, 0.0, 0.0, 0.0, 0.0, 0.0, 0.0, 0.0, 0.0, 0.0, 0.0, 0.0, 0.0, 0.0, 0.0, 0.0, 0.0, 0.0, 0.0, 0.0, 0.0, 0.0, 0.0, 0.0, 0.0, 0.0, 0.0, 0.0, 0.0, 0.0, 0.0, 0.0, 0.0, 0.0, 0.0, 0.0, 0.0, 0.0, 0.0, 0.0, 0.0, 0.0, 0.0, 0.0, 0.0, 0.0, 0.0, 0.0, 0.0, 0.0, 0.0, 0.0, 0.0, 0.0, 0.0, 0.0, 0.0, 0.0, 0.0, 0.0, 0.0, 0.0, 0.0, 0.0, 0.0, 0.0, 0.0, 0.0, 0.0, 0.0, 0.0, 0.0, 0.0, 0.0, 0.0, 0.0, 0.0, 0.0, 0.0, 0.0, 0.0, 0.0, 0.0, 0.0, 0.0, 0.0, 0.0, 0.0, 0.0, 0.0, 0.0, 0.0, 0.0, 0.0, 0.0, 0.0, 0.0, 0.0, 0.0, 0.0, 0.0, 0.0, 0.0, 0.0, 0.0, 0.0, 0.0, 0.0, 0.0, 0.0, 0.0, 0.0, 0.0, 0.0, 0.0, 0.0, 0.0, 0.0, 0.0, 0.0, 0.0, 0.0, 0.0, 0.0, 0.0, 0.0, 0.0, 0.0, 0.0, 0.0, 0.0, 0.0, 0.0, 0.0, 0.0, 0.0, 0.0, 0.0, 0.0, 0.0, 0.0, 0.0, 0.0, 0.0, 0.0, 0.0, 0.0, 0.0, 0.0, 0.0, 0.0, 0.0, 0.0, 0.0, 0.0, 0.0, 0.0, 0.0, 0.0, 0.0, 0.0, 0.0, 0.0, 0.0, 0.0, 0.0, 0.0, 0.0, 0.0, 0.0, 0.0, 0.0, 0.0, 0.0, 0.0, 0.0, 0.0, 0.0, 0.0, 0.0, 0.0, 0.0, 0.0, 0.0, 0.0, 0.0, 0.0, 0.0, 0.0, 0.0, 0.0, 0.0, 0.0, 0.0, 0.0, 0.0, 0.0, 0.0, 0.0, 0.0, 0.0, 0.0, 0.0, 0.0, 0.0, 0.0, 0.0, 0.0, 0.0, 0.0, 0.0, 0.0, 0.0, 0.0, 0.0, 0.0, 0.0, 0.0, 0.0, 0.0, 0.0, 0.0, 0.0, 0.0, 0.0, 0.0, 0.0, 0.0, 0.0, 0.0, 0.0, 0.0, 0.0, 0.0, 0.0, 0.0, 0.0, 0.0, 0.0, 0.0, 0.0, 0.0, 0.0, 0.0, 0.0, 0.0, 0.0, 0.0, 0.0, 0.0, 0.0, 0.0, 0.0, 0.0, 0.0, 0.0, 0.0, 0.0, 0.0, 0.0, 0.0, 0.0, 0.0, 0.0, 0.0, 0.0, 0.0, 0.0, 0.0, 0.0, 0.0, 0.0, 0.0, 0.0, 0.0, 0.0, 0.0, 0.0, 0.0, 0.0, 0.0, 0.0, 0.0, 0.0, 0.0, 0.0, 0.0, 0.0, 0.0, 0.0, 0.0, 0.0, 0.0, 0.0, 0.0, 0.0, 0.0, 0.0, 0.0, 0.0, 0.0, 0.0, 0.0, 0.0, 0.0, 0.0, 0.0, 0.0, 0.0, 0.0, 0.0, 0.0, 0.0, 0.0, 0.0, 0.0, 0.0, 0.0, 0.0, 0.0, 0.0, 0.0, 0.0, 0.0, 0.0, 0.0, 0.0, 0.0, 0.0, 0.0, 0.0, 0.0, 0.0, 0.0, 0.0, 0.0, 0.0, 0.0, 0.0, 0.0, 0.0, 0.0, 0.0, 0.0, 0.0, 0.0, 0.0, 0.0, 0.0, 0.0, 0.0, 0.0, 0.0, 0.0, 0.0, 0.0, 0.0, 0.0, 0.0, 0.0, 0.0, 0.0, 0.0, 0.0, 0.0, 0.0, 0.0, 0.0, 0.0, 0.0, 0.0, 0.0, 0.0, 0.0, 0.0, 0.0, 0.0, 0.0, 0.0, 0.0, 0.0, 0.0, 0.0, 0.0, 0.0, 0.0, 0.0, 0.0, 0.0, 0.0, 0.0, 0.0, 0.0, 0.0, 0.0, 0.0, 0.0, 0.0, 0.0, 0.0, 0.0, 0.0, 0.0, 0.0, 0.0, 0.0, 0.0, 0.0, 0.0, 0.0, 0.0, 0.0, 0.0, 0.0, 0.0, 0.0, 0.0, 0.0, 0.0, 0.0, 0.0, 0.0, 0.0, 0.0, 0.0, 0.0, 0.0, 0.0, 0.0, 0.0, 0.0, 0.0, 0.0, 0.0, 0.0, 0.0, 0.0, 0.0, 0.0, 0.0, 0.0, 0.0, 0.0, 0.0, 0.0, 0.0, 0.0, 0.0, 0.0, 0.0, 0.0, 0.0, 0.0, 0.0, 0.0, 0.0, 0.0, 0.0, 0.0, 0.0, 0.0, 0.0, 0.0, 0.0, 0.0, 0.0, 0.0, 0.0, 0.0, 0.0, 0.0, 0.0, 0.0, 0.0, 0.0, 0.0, 0.0, 0.0, 0.0, 0.0, 0.0, 0.0, 0.0, 0.0, 0.0, 0.0, 0.0, 0.0, 0.0, 0.0, 0.0, 0.0, 0.0, 0.0, 0.0, 0.0, 0.0, 0.0, 0.0, 0.0, 0.0, 0.0, 0.0, 0.0, 0.0, 0.0, 0.0, 0.0, 0.0, 0.0, 0.0, 0.0, 0.0, 0.0, 0.0, 0.0, 0.0, 0.0, 0.0, 0.0, 0.0, 0.0, 0.0, 0.0, 0.0, 0.0, 0.0, 0.0, 0.0, 0.0, 0.0, 0.0, 0.0, 0.0, 0.0, 0.0, 0.0, 0.0, 0.0, 0.0, 0.0, 0.0, 0.0, 0.0, 0.0, 0.0, 0.0, 0.0, 0.0, 0.0, 0.0, 0.0, 0.0, 0.0, 0.0, 0.0, 0.0, 0.0, 0.0, 0.0, 0.0, 0.0, 0.0, 0.0, 0.0, 0.0, 0.0, 0.0, 0.0, 0.0, 0.0, 0.0, 0.0, 0.0, 0.0, 0.0, 0.0, 0.0, 0.0, 0.0, 0.0, 0.0, 0.0, 0.0, 0.0, 0.0, 0.0, 0.0, 0.0, 0.0, 0.0, 0.0, 0.0, 0.0, 0.0, 0.0, 0.0, 0.0, 0.0, 0.0, 0.0, 0.0, 0.0, 0.0, 0.0, 0.0, 0.0, 0.0, 0.0, 0.0, 0.0, 0.0, 0.0, 0.0, 0.0, 0.0, 0.0, 0.0, 0.0, 0.0, 0.0, 0.0, 0.0, 0.0, 0.0, 0.0, 0.0, 0.0, 0.0, 0.0, 0.0, 0.0, 0.0, 0.0, 0.0, 0.0, 0.0, 0.0, 0.0, 0.0, 0.0, 0.0, 0.0, 0.0, 0.0, 0.0, 0.0, 0.0, 0.0, 0.0, 0.0, 0.0, 0.0, 0.0, 0.0, 0.0, 0.0, 0.0, 0.0, 0.0, 0.0, 0.0, 0.0, 0.0, 0.0, 0.0, 0.0, 0.0, 0.0, 0.0, 0.0, 0.0, 0.0, 0.0, 0.0, 0.0, 0.0, 0.0, 0.0, 0.0, 0.0, 0.0, 0.0, 0.0, 0.0, 0.0, 0.0, 0.0, 0.0, 0.0, 0.0, 0.0, 0.0, 0.0, 0.0, 0.0, 0.0, 0.0, 0.0, 0.0, 0.0, 0.0, 0.0, 0.0, 0.0, 0.0, 0.0, 0.0, 0.0, 0.0, 0.0, 0.0, 0.0, 0.0, 0.0, 0.0, 0.0, 0.0, 0.0, 0.0, 0.0, 0.0, 0.0, 0.0, 0.0, 0.0, 0.0, 0.0, 0.0, 0.0, 0.0, 0.0, 0.0, 0.0, 0.0, 0.0, 0.0, 0.0, 0.0, 0.0, 0.0, 0.0, 0.0, 0.0, 0.0, 0.0, 0.0, 0.0, 0.0, 0.0, 0.0, 0.0, 0.0, 0.0, 0.0, 0.0, 0.0, 0.0, 0.0, 0.0, 0.0, 0.0, 0.0, 0.0, 0.0, 0.0, 0.0, 0.0, 0.0, 0.0, 0.0, 0.0, 0.0, 0.0, 0.0, 0.0, 0.0, 0.0, 0.0, 0.0, 0.0, 0.0, 0.0, 0.0, 0.0, 0.0, 0.0, 0.0, 0.0, 0.0, 0.0, 0.0, 0.0, 0.0, 0.0, 0.0, 0.0, 0.0, 0.0, 0.0, 0.0, 0.0, 0.0, 0.0, 0.0, 0.0, 0.0, 0.0, 0.0, 0.0, 0.0, 0.0, 0.0, 0.0, 0.0, 0.0, 0.0, 0.0, 0.0, 0.0, 0.0, 0.0, 0.0, 0.0, 0.0, 0.0, 0.0, 0.0, 0.0, 0.0, 0.0, 0.0, 0.0, 0.0, 0.0, 0.0, 0.0, 0.0, 0.0, 0.0, 0.0, 0.0, 0.0, 0.0, 0.0, 0.0, 0.0, 0.0, 0.0, 0.0, 0.0, 0.0, 0.0, 0.0, 0.0, 0.0, 0.0, 0.0, 0.0, 0.0, 0.0, 0.0, 0.0, 0.0, 0.0, 0.0, 0.0, 0.0, 0.0, 0.0, 0.0, 0.0, 0.0, 0.0, 0.0, 0.0, 0.0, 0.0, 0.0, 0.0, 0.0, 0.0, 0.0, 0.0, 0.0, 0.0, 0.0, 0.0, 0.0, 0.0, 0.0, 0.0, 0.0, 0.0, 0.0, 0.0, 0.0, 0.0, 0.0, 0.0, 0.0, 0.0, 0.0, 0.0, 0.0, 0.0, 0.0, 0.0, 0.0, 0.0, 0.0, 0.0, 0.0, 0.0, 0.0, 0.0, 0.0, 0.0, 0.0, 0.0, 0.0, 0.0, 0.0, 0.0, 0.0, 0.0, 0.0, 0.0, 0.0, 0.0, 0.0, 0.0, 0.0, 0.0, 0.0, 0.0, 0.0, 0.0, 0.0, 0.0, 0.0, 0.0, 0.0, 0.0, 0.0, 0.0, 0.0, 0.0, 0.0, 0.0, 0.0, 0.0, 0.0, 0.0, 0.0, 0.0, 0.0, 0.0, 0.0, 0.0, 0.0, 0.0, 0.0, 0.0, 0.0, 0.0, 0.0, 0.0, 0.0, 0.0, 0.0, 0.0, 0.0, 0.0, 0.0, 0.0, 0.0, 0.0, 0.0, 0.0, 0.0, 0.0, 0.0, 0.0, 0.0, 0.0, 0.0, 0.0, 0.0, 0.0, 0.0, 0.0, 0.0, 0.0, 0.0, 0.0, 0.0, 0.0, 0.0, 0.0, 0.0, 0.0, 0.0, 0.0, 0.0, 0.0, 0.0, 0.0, 0.0, 0.0, 0.0, 0.0, 0.0, 0.0, 0.0, 0.0, 0.0, 0.0, 0.0, 0.0, 0.0, 0.0, 0.0, 0.0, 0.0, 0.0, 0.0, 0.0, 0.0, 0.0, 0.0, 0.0, 0.0, 0.0, 0.0, 0.0, 0.0, 0.0, 0.0, 0.0, 0.0, 0.0, 0.0, 0.0, 0.0, 0.0, 0.0, 0.0, 0.0, 0.0, 0.0, 0.0, 0.0, 0.0, 0.0, 0.0, 0.0, 0.0, 0.0, 0.0, 0.0, 0.0, 0.0, 0.0, 0.0, 0.0, 0.0, 0.0, 0.0, 0.0, 0.0, 0.0, 0.0, 0.0, 0.0, 0.0, 0.0, 0.0, 0.0, 0.0, 0.0, 0.0, 0.0, 0.0, 0.0, 0.0, 0.0, 0.0, 0.0, 0.0, 0.0, 0.0, 0.0, 0.0, 0.0, 0.0, 0.0, 0.0, 0.0, 0.0, 0.0, 0.0, 0.0, 0.0, 0.0, 0.0, 0.0, 0.0, 0.0, 0.0, 0.0, 0.0, 0.0, 0.0, 0.0, 0.0, 0.0, 0.0, 0.0, 0.0, 0.0, 0.0, 0.0, 0.0, 0.0, 0.0, 0.0, 0.0, 0.0, 0.0, 0.0, 0.0, 0.0, 0.0, 0.0, 0.0, 0.0, 0.0, 0.0, 0.0, 0.0, 0.0, 0.0, 0.0, 0.0, 0.0, 0.0, 0.0, 0.0, 0.0, 0.0, 0.0, 0.0, 0.0, 0.0, 0.0, 0.0, 0.0, 0.0, 0.0, 0.0, 0.0, 0.0, 0.0, 0.0, 0.0, 0.0, 0.0, 0.0, 0.0, 0.0, 0.0, 0.0, 0.0, 0.0, 0.0, 0.0, 0.0, 0.0, 0.0, 0.0, 0.0, 0.0, 0.0, 0.0, 0.0, 0.0, 0.0, 0.0, 0.0, 0.0, 0.0, 0.0, 0.0, 0.0, 0.0, 0.0, 0.0, 0.0, 0.0, 0.0, 0.0, 0.0, 0.0, 0.0, 0.0, 0.0, 0.0, 0.0, 0.0, 0.0, 0.0, 0.0, 0.0, 0.0, 0.0, 0.0, 0.0, 0.0, 0.0, 0.0, 0.0, 0.0, 0.0, 0.0, 0.0, 0.0, 0.0, 0.0, 0.0, 0.0, 0.0, 0.0, 0.0, 0.0, 0.0, 0.0, 0.0, 0.0, 0.0, 0.0, 0.0, 0.0, 0.0, 0.0, 0.0, 0.0, 0.0, 0.0, 0.0, 0.0, 0.0, 0.0, 0.0, 0.0, 0.0, 0.0, 0.0, 0.0, 0.0, 0.0, 0.0, 0.0, 0.0, 0.0, 0.0, 0.0, 0.0, 0.0, 0.0, 0.0, 0.0, 0.0, 0.0, 0.0, 0.0, 0.0, 0.0, 0.0, 0.0, 0.0, 0.0, 0.0, 0.0, 0.0, 0.0, 0.0, 0.0, 0.0, 0.0, 0.0, 0.0, 0.0, 0.0, 0.0, 0.0, 0.0, 0.0, 0.0, 0.0, 0.0, 0.0, 0.0, 0.0, 0.0, 0.0, 0.0, 0.0, 0.0, 0.0, 0.0, 0.0, 0.0, 0.0, 0.0, 0.0, 0.0, 0.0, 0.0, 0.0, 0.0, 0.0, 0.0, 0.0, 0.0, 0.0, 0.0, 0.0, 0.0, 0.0, 0.0, 0.0, 0.0, 0.0, 0.0, 0.0, 0.0, 0.0, 0.0, 0.0, 0.0, 0.0, 0.0, 0.0, 0.0, 0.0, 0.0, 0.0, 0.0, 0.0, 0.0, 0.0, 0.0, 0.0, 0.0, 0.0, 0.0, 0.0, 0.0, 0.0, 0.0, 0.0, 0.0, 0.0, 0.0, 0.0, 0.0, 0.0, 0.0, 0.0, 0.0, 0.0, 0.0, 0.0, 0.0, 0.0, 0.0, 0.0, 0.0, 0.0, 0.0, 0.0, 0.0, 0.0, 0.0, 0.0, 0.0, 0.0, 0.0, 0.0, 0.0, 0.0, 0.0, 0.0, 0.0, 0.0, 0.0, 0.0, 0.0, 0.0, 0.0, 0.0, 0.0, 0.0, 0.0, 0.0, 0.0, 0.0, 0.0, 0.0, 0.0, 0.0, 0.0, 0.0, 0.0, 0.0, 0.0, 0.0, 0.0, 0.0, 0.0, 0.0, 0.0, 0.0, 0.0, 0.0, 0.0, 0.0, 0.0, 0.0, 0.0, 0.0, 0.0, 0.0, 0.0, 0.0, 0.0, 0.0, 0.0, 0.0, 0.0, 0.0, 0.0, 0.0, 0.0, 0.0, 0.0, 0.0, 0.0, 0.0, 0.0, 0.0, 0.0, 0.0, 0.0, 0.0, 0.0, 0.0, 0.0, 0.0, 0.0, 0.0, 0.0, 0.0, 0.0, 0.0, 0.0, 0.0, 0.0, 0.0, 0.0, 0.0, 0.0, 0.0, 0.0, 0.0, 0.0, 0.0, 0.0, 0.0, 0.0, 0.0, 0.0, 0.0, 0.0, 0.0, 0.0, 0.0, 0.0, 0.0, 0.0, 0.0, 0.0, 0.0, 0.0, 0.0, 0.0, 0.0, 0.0, 0.0, 0.0, 0.0, 0.0, 0.0, 0.0, 0.0, 0.0, 0.0, 0.0, 0.0, 0.0, 0.0, 0.0, 0.0, 0.0, 0.0, 0.0, 0.0, 0.0, 0.0, 0.0, 0.0, 0.0, 0.0, 0.0, 0.0, 0.0, 0.0, 0.0, 0.0, 0.0, 0.0, 0.0, 0.0, 0.0, 0.0, 0.0, 0.0, 0.0, 0.0, 0.0, 0.0, 0.0, 0.0, 0.0, 0.0, 0.0, 0.0, 0.0, 0.0, 0.0, 0.0, 0.0, 0.0, 0.0, 0.0, 0.0, 0.0, 0.0, 0.0, 0.0, 0.0, 0.0, 0.0, 0.0, 0.0, 0.0, 0.0, 0.0, 0.0, 0.0, 0.0, 0.0, 0.0, 0.0, 0.0, 0.0, 0.0, 0.0, 0.0, 0.0, 0.0, 0.0, 0.0, 0.0, 0.0, 0.0, 0.0, 0.0, 0.0, 0.0, 0.0, 0.0, 0.0, 0.0, 0.0, 0.0, 0.0, 0.0, 0.0, 0.0, 0.0, 0.0, 0.0, 0.0, 0.0, 0.0, 0.0, 0.0, 0.0, 0.0, 0.0, 0.0, 0.0, 0.0, 0.0, 0.0, 0.0, 0.0, 0.0, 0.0, 0.0, 0.0, 0.0, 0.0, 0.0, 0.0, 0.0, 0.0, 0.0, 0.0, 0.0, 0.0, 0.0, 0.0, 0.0, 0.0, 0.0, 0.0, 0.0, 0.0, 0.0, 0.0, 0.0, 0.0, 0.0, 0.0, 0.0, 0.0, 0.0, 0.0, 0.0, 0.0, 0.0, 0.0, 0.0, 0.0, 0.0, 0.0, 0.0, 0.0, 0.0, 0.0, 0.0, 0.0, 0.0, 0.0, 0.0, 0.0, 0.0, 0.0, 0.0, 0.0, 0.0, 0.0, 0.0, 0.0, 0.0, 0.0, 0.0, 0.0, 0.0, 0.0, 0.0, 0.0, 0.0, 0.0, 0.0, 0.0, 0.0, 0.0, 0.0, 0.0, 0.0, 0.0, 0.0, 0.0, 0.0, 0.0, 0.0, 0.0, 0.0, 0.0, 0.0, 0.0, 0.0, 0.0, 0.0, 0.0, 0.0, 0.0, 0.0, 0.0, 0.0, 0.0, 0.0, 0.0, 0.0, 0.0, 0.0, 0.0, 0.0, 0.0, 0.0, 0.0, 0.0, 0.0, 0.0, 0.0, 0.0, 0.0, 0.0, 0.0, 0.0, 0.0, 0.0, 0.0, 0.0, 0.0, 0.0, 0.0, 0.0, 0.0, 0.0, 0.0, 0.0, 0.0, 0.0, 0.0, 0.0, 0.0, 0.0, 0.0, 0.0, 0.0, 0.0, 0.0, 0.0, 0.0, 0.0, 0.0, 0.0, 0.0, 0.0, 0.0, 0.0, 0.0, 0.0, 0.0, 0.0, 0.0, 0.0, 0.0, 0.0, 0.0, 0.0, 0.0, 0.0, 0.0, 0.0, 0.0, 0.0, 0.0, 0.0, 0.0, 0.0, 0.0, 0.0, 0.0, 0.0, 0.0, 0.0, 0.0, 0.0, 0.0, 0.0, 0.0, 0.0, 0.0, 0.0, 0.0, 0.0, 0.0, 0.0, 0.0, 0.0, 0.0, 0.0, 0.0, 0.0, 0.0, 0.0, 0.0, 0.0, 0.0, 0.0, 0.0, 0.0, 0.0, 0.0, 0.0, 0.0, 0.0, 0.0, 0.0, 0.0, 0.0, 0.0, 0.0, 0.0, 0.0, 0.0, 0.0, 0.0, 0.0, 0.0, 0.0, 0.0, 0.0, 0.0, 0.0, 0.0, 0.0, 0.0, 0.0, 0.0, 0.0, 0.0, 0.0, 0.0, 0.0, 0.0, 0.0, 0.0, 0.0, 0.0, 0.0, 0.0, 0.0, 0.0, 0.0, 0.0, 0.0, 0.0, 0.0, 0.0, 0.0, 0.0, 0.0, 0.0, 0.0, 0.0, 0.0, 0.0, 0.0, 0.0, 0.0, 0.0, 0.0, 0.0, 0.0, 0.0, 0.0, 0.0, 0.0, 0.0, 0.0, 0.0, 0.0, 0.0, 0.0, 0.0, 0.0, 0.0, 0.0, 0.0, 0.0, 0.0, 0.0, 0.0, 0.0, 0.0, 0.0, 0.0, 0.0, 0.0, 0.0, 0.0, 0.0, 0.0, 0.0, 0.0, 0.0, 0.0, 0.0, 0.0, 0.0, 0.0, 0.0, 0.0, 0.0, 0.0, 0.0, 0.0, 0.0, 0.0, 0.0, 0.0, 0.0, 0.0, 0.0, 0.0, 0.0, 0.0, 0.0, 0.0, 0.0, 0.0, 0.0, 0.0, 0.0, 0.0, 0.0, 0.0, 0.0, 0.0, 0.0, 0.0, 0.0, 0.0, 0.0, 0.0, 0.0, 0.0, 0.0, 0.0, 0.0, 0.0, 0.0, 0.0, 0.0, 0.0, 0.0, 0.0, 0.0, 0.0, 0.0, 0.0, 0.0, 0.0, 0.0, 0.0, 0.0, 0.0, 0.0, 0.0, 0.0, 0.0, 0.0, 0.0, 0.0, 0.0, 0.0, 0.0, 0.0, 0.0, 0.0, 0.0, 0.0, 0.0, 0.0, 0.0, 0.0, 0.0, 0.0, 0.0, 0.0, 0.0, 0.0, 0.0, 0.0, 0.0, 0.0, 0.0, 0.0, 0.0, 0.0, 0.0, 0.0, 0.0, 0.0, 0.0, 0.0, 0.0, 0.0, 0.0, 0.0, 0.0, 0.0, 0.0, 0.0, 0.0, 0.0, 0.0, 0.0, 0.0, 0.0, 0.0, 0.0, 0.0, 0.0, 0.0, 0.0, 0.0, 0.0, 0.0, 0.0, 0.0, 0.0, 0.0, 0.0, 0.0, 0.0, 0.0, 0.0, 0.0, 0.0, 0.0, 0.0, 0.0, 0.0, 0.0, 0.0, 0.0, 0.0, 0.0, 0.0, 0.0, 0.0, 0.0, 0.0, 0.0, 0.0, 0.0, 0.0, 0.0, 0.0, 0.0, 0.0, 0.0, 0.0, 0.0, 0.0, 0.0, 0.0, 0.0, 0.0, 0.0, 0.0, 0.0, 0.0, 0.0, 0.0, 0.0, 0.0, 0.0, 0.0, 0.0, 0.0, 0.0, 0.0, 0.0, 0.0, 0.0, 0.0, 0.0, 0.0, 0.0, 0.0, 0.0, 0.0, 0.0, 0.0, 0.0, 0.0, 0.0, 0.0, 0.0, 0.0, 0.0, 0.0, 0.0, 0.0, 0.0, 0.0, 0.0, 0.0, 0.0, 0.0, 0.0, 0.0, 0.0, 0.0, 0.0, 0.0, 0.0, 0.0, 0.0, 0.0, 0.0, 0.0, 0.0, 0.0, 0.0, 0.0, 0.0, 0.0, 0.0, 0.0, 0.0, 0.0, 0.0, 0.0, 0.0, 0.0, 0.0, 0.0, 0.0, 0.0, 0.0, 0.0, 0.0, 0.0, 0.0, 0.0, 0.0, 0.0, 0.0, 0.0, 0.0, 0.0, 0.0, 0.0, 0.0, 0.0, 0.0, 0.0, 0.0, 0.0, 0.0, 0.0, 0.0, 0.0, 0.0, 0.0, 0.0, 0.0, 0.0, 0.0, 0.0, 0.0, 0.0, 0.0, 0.0, 0.0, 0.0, 0.0, 0.0, 0.0, 0.0, 0.0, 0.0, 0.0, 0.0, 0.0, 0.0, 0.0, 0.0, 0.0, 0.0, 0.0, 0.0, 0.0, 0.0, 0.0, 0.0, 0.0, 0.0, 0.0, 0.0, 0.0, 0.0, 0.0, 0.0, 0.0, 0.0, 0.0, 0.0, 0.0, 0.0, 0.0, 0.0, 0.0, 0.0, 0.0, 0.0, 0.0, 0.0, 0.0, 0.0, 0.0, 0.0, 0.0, 0.0, 0.0, 0.0, 0.0, 0.0, 0.0, 0.0, 0.0, 0.0, 0.0, 0.0, 0.0, 0.0, 0.0, 0.0, 0.0, 0.0, 0.0, 0.0, 0.0, 0.0, 0.0, 0.0, 0.0, 0.0, 0.0, 0.0, 0.0, 0.0, 0.0, 0.0, 0.0, 0.0, 0.0, 0.0, 0.0, 0.0, 0.0, 0.0, 0.0, 0.0, 0.0, 0.0, 0.0, 0.0, 0.0, 0.0, 0.0, 0.0, 0.0, 0.0, 0.0, 0.0, 0.0, 0.0, 0.0, 0.0, 0.0, 0.0, 0.0, 0.0, 0.0, 0.0, 0.0, 0.0, 0.0, 0.0, 0.0, 0.0, 0.0, 0.0, 0.0, 0.0, 0.0, 0.0, 0.0, 0.0, 0.0, 0.0, 0.0, 0.0, 0.0, 0.0, 0.0, 0.0, 0.0, 0.0, 0.0, 0.0, 0.0, 0.0, 0.0, 0.0, 0.0, 0.0, 0.0, 0.0, 0.0, 0.0, 0.0, 0.0, 0.0, 0.0, 0.0, 0.0, 0.0, 0.0, 0.0, 0.0, 0.0, 0.0, 0.0, 0.0, 0.0, 0.0, 0.0, 0.0, 0.0, 0.0, 0.0, 0.0, 0.0, 0.0, 0.0, 0.0, 0.0, 0.0, 0.0, 0.0, 0.0, 0.0, 0.0, 0.0, 0.0, 0.0, 0.0, 0.0, 0.0, 0.0, 0.0, 0.0, 0.0, 0.0, 0.0, 0.0, 0.0, 0.0, 0.0, 0.0, 0.0, 0.0, 0.0, 0.0, 0.0, 0.0, 0.0, 0.0, 0.0, 0.0, 0.0, 0.0, 0.0, 0.0, 0.0, 0.0, 0.0, 0.0, 0.0, 0.0, 0.0, 0.0, 0.0, 0.0, 0.0, 0.0, 0.0, 0.0, 0.0, 0.0, 0.0, 0.0, 0.0, 0.0, 0.0, 0.0, 0.0, 0.0, 0.0, 0.0, 0.0, 0.0, 0.0, 0.0, 0.0, 0.0, 0.0, 0.0, 0.0, 0.0, 0.0, 0.0, 0.0, 0.0, 0.0, 0.0, 0.0, 0.0, 0.0, 0.0, 0.0, 0.0, 0.0, 0.0, 0.0, 0.0, 0.0, 0.0, 0.0, 0.0, 0.0, 0.0, 0.0, 0.0, 0.0, 0.0, 0.0, 0.0, 0.0, 0.0, 0.0, 0.0, 0.0, 0.0, 0.0, 0.0, 0.0, 0.0, 0.0, 0.0, 0.0, 0.0, 0.0, 0.0, 0.0, 0.0, 0.0, 0.0, 0.0, 0.0, 0.0, 0.0, 0.0, 0.0, 0.0, 0.0, 0.0, 0.0, 0.0, 0.0, 0.0, 0.0, 0.0, 0.0, 0.0, 0.0, 0.0, 0.0, 0.0, 0.0, 0.0, 0.0, 0.0, 0.0, 0.0, 0.0, 0.0, 0.0, 0.0, 0.0, 0.0, 0.0, 0.0, 0.0, 0.0, 0.0, 0.0, 0.0, 0.0, 0.0, 0.0, 0.0, 0.0, 0.0, 0.0, 0.0, 0.0, 0.0, 0.0, 0.0, 0.0, 0.0, 0.0, 0.0, 0.0, 0.0, 0.0, 0.0, 0.0, 0.0, 0.0, 0.0, 0.0, 0.0, 0.0, 0.0, 0.0, 0.0, 0.0, 0.0, 0.0, 0.0, 0.0, 0.0, 0.0, 0.0, 0.0, 0.0, 0.0, 0.0, 0.0, 0.0, 0.0, 0.0, 0.0, 0.0, 0.0, 0.0, 0.0, 0.0, 0.0, 0.0, 0.0, 0.0, 0.0, 0.0, 0.0, 0.0, 0.0, 0.0, 0.0, 0.0, 0.0, 0.0, 0.0, 0.0, 0.0, 0.0, 0.0, 0.0, 0.0, 0.0, 0.0, 0.0, 0.0, 0.0, 0.0, 0.0, 0.0, 0.0, 0.0, 0.0, 0.0, 0.0, 0.0, 0.0, 0.0, 0.0, 0.0, 0.0, 0.0, 0.0, 0.0, 0.0, 0.0, 0.0, 0.0, 0.0, 0.0, 0.0, 0.0, 0.0, 0.0, 0.0, 0.0, 0.0, 0.0, 0.0, 0.0, 0.0, 0.0, 0.0, 0.0, 0.0, 0.0, 0.0, 0.0, 0.0, 0.0, 0.0, 0.0, 0.0, 0.0, 0.0, 0.0, 0.0, 0.0, 0.0, 0.0, 0.0, 0.0, 0.0, 0.0, 0.0, 0.0, 0.0, 0.0, 0.0, 0.0, 0.0, 0.0, 0.0, 0.0, 0.0, 0.0, 0.0, 0.0, 0.0, 0.0, 0.0, 0.0, 0.0, 0.0, 0.0, 0.0, 0.0, 0.0, 0.0, 0.0, 0.0, 0.0, 0.0, 0.0, 0.0, 0.0, 0.0, 0.0, 0.0, 0.0, 0.0, 0.0, 0.0, 0.0, 0.0, 0.0, 0.0, 0.0, 0.0, 0.0, 0.0, 0.0, 0.0, 0.0, 0.0, 0.0, 0.0, 0.0, 0.0, 0.0, 0.0, 0.0, 0.0, 0.0, 0.0, 0.0, 0.0, 0.0, 0.0, 0.0, 0.0, 0.0, 0.0, 0.0, 0.0, 0.0, 0.0, 0.0, 0.0, 0.0, 0.0, 0.0, 0.0, 0.0, 0.0, 0.0, 0.0, 0.0, 0.0, 0.0, 0.0, 0.0, 0.0, 0.0, 0.0, 0.0, 0.0, 0.0, 0.0, 0.0, 0.0, 0.0, 0.0, 0.0, 0.0, 0.0, 0.0, 0.0, 0.0, 0.0, 0.0, 0.0, 0.0, 0.0, 0.0, 0.0, 0.0, 0.0, 0.0, 0.0, 0.0, 0.0, 0.0, 0.0, 0.0, 0.0, 0.0, 0.0, 0.0, 0.0, 0.0, 0.0, 0.0, 0.0, 0.0, 0.0, 0.0, 0.0, 0.0, 0.0, 0.0, 0.0, 0.0, 0.0, 0.0, 0.0, 0.0, 0.0, 0.0, 0.0, 0.0, 0.0, 0.0, 0.0, 0.0, 0.0, 0.0, 0.0, 0.0, 0.0, 0.0, 0.0, 0.0, 0.0, 0.0, 0.0, 0.0, 0.0, 0.0, 0.0, 0.0, 0.0, 0.0, 0.0, 0.0, 0.0, 0.0, 0.0, 0.0, 0.0, 0.0, 0.0, 0.0, 0.0, 0.0, 0.0, 0.0, 0.0, 0.0, 0.0, 0.0, 0.0, 0.0, 0.0, 0.0, 0.0, 0.0, 0.0, 0.0, 0.0, 0.0, 0.0, 0.0, 0.0, 0.0, 0.0, 0.0, 0.0, 0.0, 0.0, 0.0, 0.0, 0.0, 0.0, 0.0, 0.0, 0.0, 0.0, 0.0, 0.0, 0.0, 0.0, 0.0, 0.0, 0.0, 0.0, 0.0, 0.0, 0.0, 0.0, 0.0, 0.0, 0.0, 0.0, 0.0, 0.0, 0.0, 0.0, 0.0, 0.0, 0.0, 0.0, 0.0, 0.0, 0.0, 0.0, 0.0, 0.0, 0.0, 0.0, 0.0, 0.0, 0.0, 0.0, 0.0, 0.0, 0.0, 0.0, 0.0, 0.0, 0.0, 0.0, 0.0, 0.0, 0.0, 0.0, 0.0, 0.0, 0.0, 0.0, 0.0, 0.0, 0.0, 0.0, 0.0, 0.0, 0.0, 0.0, 0.0, 0.0, 0.0, 0.0, 0.0, 0.0, 0.0, 0.0, 0.0, 0.0, 0.0, 0.0, 0.0, 0.0, 0.0, 0.0, 0.0, 0.0, 0.0, 0.0, 0.0, 0.0, 0.0, 0.0, 0.0, 0.0, 0.0, 0.0, 0.0, 0.0, 0.0, 0.0, 0.0, 0.0, 0.0, 0.0, 0.0, 0.0, 0.0, 0.0, 0.0, 0.0, 0.0, 0.0, 0.0, 0.0, 0.0, 0.0, 0.0, 0.0, 0.0, 0.0, 0.0, 0.0, 0.0, 0.0, 0.0, 0.0, 0.0, 0.0, 0.0, 0.0, 0.0, 0.0, 0.0, 0.0, 0.0, 0.0, 0.0, 0.0, 0.0, 0.0, 0.0, 0.0, 0.0, 0.0, 0.0, 0.0, 0.0, 0.0, 0.0, 0.0, 0.0, 0.0, 0.0, 0.0, 0.0, 0.0, 0.0, 0.0, 0.0, 0.0, 0.0, 0.0, 0.0, 0.0, 0.0, 0.0, 0.0, 0.0, 0.0, 0.0, 0.0, 0.0, 0.0, 0.0, 0.0, 0.0, 0.0, 0.0, 0.0, 0.0, 0.0, 0.0, 0.0, 0.0, 0.0, 0.0, 0.0, 0.0, 0.0, 0.0, 0.0, 0.0, 0.0, 0.0, 0.0, 0.0, 0.0, 0.0, 0.0, 0.0, 0.0])
me_cube.materials.append(mat_material)
me_cube.use_remesh_preserve_volume = False
me_cube.use_remesh_preserve_attributes = False
me_cube.use_mirror_vertex_groups = False
me_cube.update()

# ---- objects
ob_cube = bpy.data.objects.new('Cube', me_cube)

# ---- transforms, parenting, visibility, modifiers, constraints
ob_cube.location = (0.0, 0.0, 0.0)
ob_cube.lock_rotations_4d = False
ob_cube.empty_display_type = 'ARROWS'
ob_cube.lineart.crease_threshold = 0.0

# ---- collection membership
col_collection_1.objects.link(ob_cube)

# ---- scene / render settings (as saved in the file)
scene.frame_start = 1; scene.frame_end = 250; scene.frame_set(1)
scene.render.engine = 'BLENDER_EEVEE_NEXT'
scene.render.resolution_percentage = 50
scene.render.dither_intensity = 0.0
scene.cycles.use_denoising = False
scene.cycles.samples = 128
scene.cycles.sampling_pattern = 'TABULATED_SOBOL'
scene.cycles.light_sampling_threshold = 0.0
scene.cycles.use_adaptive_sampling = False
scene.cycles.use_light_tree = False
scene.cycles.blur_glossy = 0.0
scene.cycles.sample_clamp_indirect = 0.0
scene.view_settings.view_transform = 'Standard'
bpy.context.view_layer.update()

# ---- added for rendering (the .blend has no active camera and no usable light): camera, sun
cam_auto = bpy.data.cameras.new('AutoCamera')
cam_auto.lens = 50.0
cam_auto.sensor_width = 36.0
cam_auto.clip_end = 1000.0
ob_auto_camera = bpy.data.objects.new('AutoCamera', cam_auto)
scene.collection.objects.link(ob_auto_camera)
ob_auto_camera.location = (20.7642, -33.7071, 15.6207)
ob_auto_camera.rotation_euler = (1.09748, -7.21219e-08, 0.694738)
scene.camera = ob_auto_camera
light_auto_sun = bpy.data.lights.new('AutoSun', 'SUN')
light_auto_sun.energy = 3.0
light_auto_sun.angle = 0.0523599
ob_auto_sun = bpy.data.objects.new('AutoSun', light_auto_sun)
scene.collection.objects.link(ob_auto_sun)
ob_auto_sun.rotation_euler = (0.872665, 0.174533, 0.523599)
bpy.context.view_layer.update()
